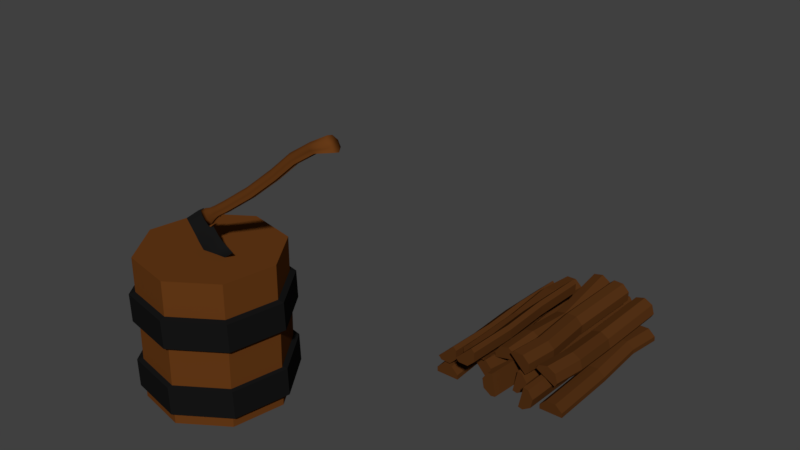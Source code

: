 # Source: ChoppingStumpAndLogs.blend  (saved by Blender 2.78.0; exported with 4.5.12 LTS)
import bpy
from mathutils import Matrix  # noqa: F401  (used for matrix-valued properties, if any)

bpy.ops.wm.read_factory_settings(use_empty=True)
scene = bpy.context.scene
scene.name = 'Scene'

# ---- collections
col_collection_1 = bpy.data.collections.new('Collection 1'); scene.collection.children.link(col_collection_1)

# ---- materials (node trees are filled in below, after node groups)
mat_stump_wood = bpy.data.materials.new('Stump_Wood')
mat_stump_wood.alpha_threshold = 0.0
mat_stump_wood.roughness = 0.5
mat_stump_metal = bpy.data.materials.new('Stump_Metal')
mat_stump_metal.alpha_threshold = 0.0
mat_stump_metal.roughness = 0.5
mat_logs_wood = bpy.data.materials.new('Logs_Wood')
mat_logs_wood.alpha_threshold = 0.0
mat_logs_wood.roughness = 0.5

# ---- material node trees
mat_stump_wood.use_nodes = True; mat_stump_wood.node_tree.nodes.clear()
_N = mat_stump_wood.node_tree.nodes; _L = mat_stump_wood.node_tree.links
n0 = _N.new('ShaderNodeOutputMaterial'); n0.name = 'Material Output'; n0.location = (300, 300)
n1 = _N.new('ShaderNodeBsdfDiffuse'); n1.name = 'Diffuse BSDF'; n1.location = (10, 300)
n1.inputs[0].default_value = (0.1329, 0.04223, 0.008531, 1.0)
_L.new(n1.outputs[0], n0.inputs[0])
n0.is_active_output = True
mat_stump_metal.use_nodes = True; mat_stump_metal.node_tree.nodes.clear()
_N = mat_stump_metal.node_tree.nodes; _L = mat_stump_metal.node_tree.links
n0 = _N.new('ShaderNodeOutputMaterial'); n0.name = 'Material Output'; n0.location = (300, 300)
n1 = _N.new('ShaderNodeBsdfDiffuse'); n1.name = 'Diffuse BSDF'; n1.location = (10, 300)
n1.inputs[0].default_value = (0.008076, 0.008076, 0.008076, 1.0)
_L.new(n1.outputs[0], n0.inputs[0])
n0.is_active_output = True
mat_logs_wood.use_nodes = True; mat_logs_wood.node_tree.nodes.clear()
_N = mat_logs_wood.node_tree.nodes; _L = mat_logs_wood.node_tree.links
n0 = _N.new('ShaderNodeOutputMaterial'); n0.name = 'Material Output'; n0.location = (300, 300)
n1 = _N.new('ShaderNodeBsdfDiffuse'); n1.name = 'Diffuse BSDF'; n1.location = (10, 300)
n1.inputs[0].default_value = (0.08714, 0.03036, 0.007608, 1.0)
_L.new(n1.outputs[0], n0.inputs[0])
n0.is_active_output = True

# ---- world
world_world = bpy.data.worlds.new('World'); scene.world = world_world
world_world.use_nodes = True; world_world.node_tree.nodes.clear()
_N = world_world.node_tree.nodes; _L = world_world.node_tree.links
n0 = _N.new('ShaderNodeOutputWorld'); n0.name = 'World Output'; n0.location = (300, 300)
n1 = _N.new('ShaderNodeBackground'); n1.name = 'Background'; n1.location = (10, 300)
n1.inputs[0].default_value = (0.05088, 0.05088, 0.05088, 1.0)
_L.new(n1.outputs[0], n0.inputs[0])
n0.is_active_output = True
world_world.color = (0.05088, 0.05088, 0.05088)
world_world.use_sun_shadow = False
world_world.sun_shadow_jitter_overblur = 0.0
world_world.cycles.sampling_method = 'MANUAL'

# ---- meshes
me_cylinder_001 = bpy.data.meshes.new('Cylinder.001')
me_cylinder_001.from_pydata([(0.06776, -1.219, -0.01625), (1.17, -2.023, 0.01312), (0.07807, -1.206, -0.02997), (1.158, -2.038, -0.06883), (0.02621, -1.273, -0.0327), (1.132, -2.071, -0.06208), (0.01031, -1.294, -0.02641), (0.1894, -1.33, 0.006337), (0.199, -1.317, -0.01725), (0.1812, -1.341, -0.06083), (0.1642, -1.363, -0.05529), (0.2755, -1.388, 0.006337), (0.2851, -1.375, -0.01725), (0.2817, -1.38, -0.04507), (0.2407, -1.433, -0.03171), (0.6779, -1.763, -0.003888), (0.6923, -1.745, 0.01187), (0.7155, -1.714, -0.04507), (0.7011, -1.733, -0.06083), (0.6842, -1.755, -0.05529), (0.6745, -1.768, -0.03171), (0.8338, -1.905, -0.003888), (0.8651, -1.865, 0.006337), (0.8748, -1.852, -0.01725), (1.004, -1.992, 0.01187), (1.03, -1.958, -0.01725), (1.013, -1.981, -0.06083), (0.07014, -1.323, -0.008655), (0.09185, -1.295, 0.003456), (0.1175, -1.261, -0.000797), (0.1269, -1.249, -0.0403), (0.1052, -1.277, -0.05241), (0.07955, -1.311, -0.04816), (0.06504, -1.33, -0.03003), (0.1163, -1.344, -0.007976), (0.1326, -1.323, 0.004655), (0.1519, -1.298, 0.0002195), (0.159, -1.288, -0.04098), (0.1427, -1.31, -0.05361), (0.1234, -1.335, -0.04918), (0.1124, -1.349, -0.03027), (0.4664, -1.589, -0.003888), (0.4808, -1.57, 0.01187), (0.4978, -1.548, 0.006337), (0.504, -1.54, -0.04507), (0.4896, -1.559, -0.06083), (0.4631, -1.593, -0.03171), (0.04308, -0.9081, -0.01581), (-0.1044, -1.213, -0.04572), (0.2728, -1.085, -0.01515), (0.01632, -1.305, -0.003074), (0.08927, -1.211, -0.04572), (0.02956, -0.9867, -0.01137), (0.02956, -0.9867, -0.02626), (0.2003, -1.118, -0.01137), (0.1677, -1.137, -0.03374), (0.01914, -1.023, -0.03374), (0.1677, -1.137, -0.009474), (0.1138, -1.185, -0.004103), (-0.01292, -1.087, -0.004103), (0.1138, -1.185, -0.04469), (0.01589, -1.287, -0.01898), (0.03969, -1.256, -0.01478), (1.145, -2.055, 0.01988), (1.123, -2.083, 0.0006469), (0.08366, -1.199, -0.02255), (1.184, -2.004, -0.01566), (0.132, -1.243, -0.01892), (1.179, -2.011, -0.0496), (0.05428, -1.237, -0.03418), (1.118, -2.09, -0.0333), (0.2441, -1.429, -0.003888), (0.158, -1.371, -0.003888), (0.2585, -1.41, 0.01187), (0.1724, -1.352, 0.01187), (0.1956, -1.322, -0.04507), (0.2673, -1.398, -0.06083), (0.2504, -1.42, -0.05529), (0.1546, -1.375, -0.03171), (0.5074, -1.536, -0.01725), (0.4727, -1.581, -0.05529), (0.8482, -1.887, 0.01187), (0.7093, -1.723, 0.006337), (0.7189, -1.71, -0.01725), (0.8714, -1.856, -0.04507), (0.857, -1.875, -0.06083), (0.84, -1.897, -0.05529), (0.8304, -1.91, -0.03171), (0.9894, -2.011, -0.003888), (1.021, -1.97, 0.006337), (1.027, -1.962, -0.04507), (0.9956, -2.003, -0.05529), (0.986, -2.015, -0.03171), (0.1629, -1.283, -0.01868), (0.04308, -0.9081, -0.01515), (-0.03141, -1.118, -0.04572), (-0.1044, -1.213, -0.003074), (0.01632, -1.305, -0.04572), (0.08927, -1.211, -0.003074), (0.2003, -1.118, -0.02626), (0.2728, -1.085, -0.01581), (-0.03141, -1.118, -0.003074), (-0.01292, -1.087, -0.04469), (0.005577, -1.057, -0.006993), (0.01914, -1.023, -0.009474), (0.1383, -1.159, -0.0418), (0.005577, -1.057, -0.0418), (0.1383, -1.159, -0.006993)], [], [(27, 28, 62, 61), (28, 29, 0, 62), (29, 67, 65, 0), (67, 65, 2, 30), (30, 31, 69, 2), (31, 32, 4, 69), (32, 33, 6, 4), (64, 70, 5, 3, 68, 66, 1, 63), (61, 62, 0, 65, 2, 69, 4, 6), (92, 70, 64, 88), (40, 78, 72, 34), (77, 14, 78, 10), (76, 77, 10, 9), (13, 76, 9, 75), (12, 8, 75, 13), (11, 12, 8, 7), (73, 11, 7, 74), (71, 73, 74, 72), (41, 42, 73, 71), (42, 43, 11, 73), (43, 79, 12, 11), (79, 12, 13, 44), (44, 45, 76, 13), (45, 80, 77, 76), (80, 46, 14, 77), (78, 14, 71, 72), (86, 87, 20, 19), (85, 86, 19, 18), (84, 85, 18, 17), (23, 83, 17, 84), (22, 23, 83, 82), (81, 22, 82, 16), (21, 81, 16, 15), (46, 20, 15, 41), (88, 24, 81, 21), (24, 89, 22, 81), (89, 25, 23, 22), (25, 23, 84, 90), (90, 26, 85, 84), (26, 91, 86, 85), (91, 92, 87, 86), (20, 87, 21, 15), (5, 70, 92, 91), (3, 5, 91, 26), (68, 3, 26, 90), (66, 25, 90, 68), (1, 66, 25, 89), (63, 1, 89, 24), (64, 63, 24, 88), (87, 92, 88, 21), (6, 33, 27, 61), (39, 40, 33, 32), (38, 39, 32, 31), (37, 38, 31, 30), (93, 67, 30, 37), (36, 93, 67, 29), (35, 36, 29, 28), (34, 35, 28, 27), (72, 74, 35, 34), (74, 7, 36, 35), (7, 8, 93, 36), (8, 93, 37, 75), (75, 9, 38, 37), (9, 10, 39, 38), (10, 78, 40, 39), (33, 40, 34, 27), (14, 46, 41, 71), (19, 20, 46, 80), (18, 19, 80, 45), (17, 18, 45, 44), (83, 79, 44, 17), (82, 83, 79, 43), (16, 82, 43, 42), (15, 16, 42, 41), (101, 96, 48, 95), (96, 48, 97, 50), (54, 99, 100, 49), (49, 100, 47, 94), (52, 94, 49, 54), (99, 53, 47, 100), (97, 48, 95, 51), (96, 101, 98, 50), (50, 97, 51, 98), (59, 101, 95, 102), (94, 52, 53, 47), (104, 103, 106, 56), (60, 102, 106, 105), (55, 56, 53, 99), (59, 103, 107, 58), (104, 52, 54, 57), (58, 60, 105, 107), (57, 55, 99, 54), (107, 105, 55, 57), (103, 104, 57, 107), (105, 106, 56, 55), (52, 104, 56, 53), (98, 51, 60, 58), (101, 59, 58, 98), (51, 95, 102, 60), (103, 59, 102, 106)])
me_cylinder_001.polygons.foreach_set('use_smooth', [True] * 100)
me_cylinder_001.polygons.foreach_set('material_index', [0, 0, 0, 0, 0, 0, 0, 0, 0, 0, 0, 0, 0, 0, 0, 0, 0, 0, 0, 0, 0, 0, 0, 0, 0, 0, 0, 0, 0, 0, 0, 0, 0, 0, 0, 0, 0, 0, 0, 0, 0, 0, 0, 0, 0, 0, 0, 0, 0, 0, 0, 0, 0, 0, 0, 0, 0, 0, 0, 0, 0, 0, 0, 0, 0, 0, 0, 0, 0, 0, 0, 0, 0, 0, 1, 1, 1, 0, 1, 1, 1, 1, 1, 1, 1, 1, 1, 1, 1, 1, 1, 1, 1, 1, 1, 1, 1, 1, 1, 1])
_uv = me_cylinder_001.uv_layers.new(name='UVMap')
_uv.uv.foreach_set('vector', [0.9121, 0.7393, 0.9232, 0.7392, 0.9233, 0.7603, 0.911, 0.7604, 0.9232, 0.7392, 0.9366, 0.7391, 0.9379, 0.7602, 0.9233, 0.7603, 0.9366, 0.7391, 0.9445, 0.7391, 0.9463, 0.7602, 0.9379, 0.7602, 0.4639, 0.8589, 0.4662, 0.8799, 0.4698, 0.8794, 0.4689, 0.8587, 0.9768, 0.3398, 0.9649, 0.3397, 0.9676, 0.3194, 0.9797, 0.3193, 0.9649, 0.3397, 0.9529, 0.3402, 0.9542, 0.3199, 0.9676, 0.3194, 0.9693, 0.2753, 0.9788, 0.2749, 0.9806, 0.2904, 0.973, 0.293, 0.5471, 0.8768, 0.5471, 0.8879, 0.5403, 0.8962, 0.5307, 0.8969, 0.524, 0.8895, 0.524, 0.8783, 0.5307, 0.87, 0.5403, 0.8694, 0.4653, 0.9115, 0.4639, 0.901, 0.4639, 0.8879, 0.4653, 0.8799, 0.4671, 0.8817, 0.4685, 0.8922, 0.4685, 0.9053, 0.4671, 0.9133, 0.9805, 0.7061, 0.9797, 0.667, 0.9904, 0.6649, 0.9893, 0.7047, 0.9822, 0.9576, 0.9816, 0.9452, 0.9904, 0.9438, 0.9892, 0.956, 0.9645, 0.2279, 0.9732, 0.2296, 0.9744, 0.2535, 0.9657, 0.2518, 0.9636, 0.4043, 0.956, 0.4047, 0.9546, 0.3715, 0.9622, 0.3711, 0.9724, 0.4047, 0.9636, 0.4043, 0.9622, 0.3711, 0.971, 0.3715, 0.9905, 0.3617, 0.9905, 0.3327, 0.9817, 0.3318, 0.9816, 0.3608, 0.9998, 0.6939, 0.9924, 0.6968, 0.9926, 0.6678, 1.0, 0.6649, 0.926, 0.6738, 0.935, 0.6737, 0.933, 0.7072, 0.9241, 0.7072, 0.9188, 0.6739, 0.926, 0.6738, 0.9241, 0.7072, 0.9169, 0.7073, 0.921, 0.5853, 0.9283, 0.5852, 0.926, 0.6738, 0.9188, 0.6739, 0.9283, 0.5852, 0.9372, 0.5851, 0.935, 0.6737, 0.926, 0.6738, 0.9993, 0.769, 0.9919, 0.7719, 0.9924, 0.6968, 0.9998, 0.6939, 0.9904, 0.4368, 0.9905, 0.3617, 0.9816, 0.3608, 0.9815, 0.4359, 0.9734, 0.4926, 0.9646, 0.4922, 0.9636, 0.4043, 0.9724, 0.4047, 0.9646, 0.4922, 0.957, 0.4926, 0.956, 0.4047, 0.9636, 0.4043, 0.9636, 0.1634, 0.9722, 0.1651, 0.9732, 0.2296, 0.9645, 0.2279, 0.9816, 0.9452, 0.9815, 0.92, 0.9903, 0.9186, 0.9904, 0.9438, 0.9719, 0.04346, 0.9806, 0.04517, 0.9756, 0.09804, 0.9669, 0.09633, 0.9539, 0.6478, 0.9463, 0.6483, 0.9527, 0.5807, 0.9603, 0.5802, 0.9627, 0.6482, 0.9539, 0.6478, 0.9603, 0.5802, 0.9691, 0.5806, 0.9898, 0.5619, 0.9901, 0.5087, 0.9812, 0.5078, 0.9809, 0.561, 0.9981, 0.8941, 0.9907, 0.897, 0.9913, 0.8438, 0.9987, 0.8409, 0.9189, 0.4287, 0.9278, 0.4286, 0.9338, 0.4966, 0.9248, 0.4966, 0.9117, 0.4288, 0.9189, 0.4287, 0.9248, 0.4966, 0.9176, 0.4967, 0.9811, 0.8557, 0.9809, 0.7953, 0.9897, 0.7939, 0.9899, 0.8542, 0.9149, 0.3681, 0.9222, 0.368, 0.9189, 0.4287, 0.9117, 0.4288, 0.9222, 0.368, 0.9311, 0.3679, 0.9278, 0.4286, 0.9189, 0.4287, 0.9978, 0.9466, 0.9904, 0.9495, 0.9907, 0.897, 0.9981, 0.8941, 0.9897, 0.6144, 0.9898, 0.5619, 0.9809, 0.561, 0.9808, 0.6135, 0.965, 0.7084, 0.9562, 0.708, 0.9539, 0.6478, 0.9627, 0.6482, 0.9562, 0.708, 0.9486, 0.7084, 0.9463, 0.6483, 0.9539, 0.6478, 0.9699, 0.0, 0.9786, 0.001708, 0.9806, 0.04517, 0.9719, 0.04346, 0.9809, 0.7953, 0.9807, 0.7515, 0.9896, 0.75, 0.9897, 0.7939, 0.556, 0.9268, 0.5471, 0.921, 0.5487, 0.8819, 0.556, 0.8859, 0.9671, 0.7556, 0.9556, 0.7562, 0.9486, 0.7084, 0.9562, 0.708, 0.9797, 0.756, 0.9671, 0.7556, 0.9562, 0.708, 0.965, 0.7084, 0.9905, 0.6649, 0.9897, 0.6144, 0.9808, 0.6135, 0.9797, 0.6635, 1.0, 0.9957, 0.991, 1.0, 0.9904, 0.9495, 0.9978, 0.9466, 0.9331, 0.3193, 0.9463, 0.3193, 0.9311, 0.3679, 0.9222, 0.368, 0.9223, 0.3195, 0.9331, 0.3193, 0.9222, 0.368, 0.9149, 0.3681, 0.9807, 0.7515, 0.9805, 0.7061, 0.9893, 0.7047, 0.9896, 0.75, 0.9836, 0.9879, 0.9824, 0.9719, 0.9891, 0.9699, 0.9859, 0.9858, 0.9675, 0.2643, 0.9757, 0.2649, 0.9788, 0.2749, 0.9693, 0.2753, 0.9636, 0.3555, 0.9548, 0.3559, 0.9529, 0.3402, 0.9649, 0.3397, 0.973, 0.3557, 0.9636, 0.3555, 0.9649, 0.3397, 0.9768, 0.3398, 0.4653, 0.8424, 0.4639, 0.8589, 0.4689, 0.8587, 0.4698, 0.8423, 0.9341, 0.7232, 0.9401, 0.7232, 0.9445, 0.7391, 0.9366, 0.7391, 0.924, 0.7232, 0.9341, 0.7232, 0.9366, 0.7391, 0.9232, 0.7392, 0.9157, 0.7233, 0.924, 0.7232, 0.9232, 0.7392, 0.9121, 0.7393, 0.9169, 0.7073, 0.9241, 0.7072, 0.924, 0.7232, 0.9157, 0.7233, 0.9241, 0.7072, 0.933, 0.7072, 0.9341, 0.7232, 0.924, 0.7232, 0.933, 0.7072, 0.9384, 0.7072, 0.9401, 0.7232, 0.9341, 0.7232, 0.9905, 0.3327, 0.9902, 0.3203, 0.983, 0.3193, 0.9817, 0.3318, 0.971, 0.3715, 0.9622, 0.3711, 0.9636, 0.3555, 0.973, 0.3557, 0.9622, 0.3711, 0.9546, 0.3715, 0.9548, 0.3559, 0.9636, 0.3555, 0.9657, 0.2518, 0.9744, 0.2535, 0.9757, 0.2649, 0.9675, 0.2643, 0.9824, 0.9719, 0.9822, 0.9576, 0.9892, 0.956, 0.9891, 0.9699, 0.9815, 0.92, 0.9811, 0.8557, 0.9899, 0.8542, 0.9903, 0.9186, 0.9669, 0.09633, 0.9756, 0.09804, 0.9722, 0.1651, 0.9636, 0.1634, 0.9603, 0.5802, 0.9527, 0.5807, 0.957, 0.4926, 0.9646, 0.4922, 0.9691, 0.5806, 0.9603, 0.5802, 0.9646, 0.4922, 0.9734, 0.4926, 0.9901, 0.5087, 0.9904, 0.4368, 0.9815, 0.4359, 0.9812, 0.5078, 0.9987, 0.8409, 0.9913, 0.8438, 0.9919, 0.7719, 0.9993, 0.769, 0.9248, 0.4966, 0.9338, 0.4966, 0.9372, 0.5851, 0.9283, 0.5852, 0.9176, 0.4967, 0.9248, 0.4966, 0.9283, 0.5852, 0.921, 0.5853, 0.2624, 0.8596, 0.266, 0.8261, 0.2552, 0.8293, 0.2516, 0.8628, 0.6218, 0.9051, 0.6082, 0.9052, 0.6082, 0.8705, 0.6218, 0.8704, 0.2685, 0.8932, 0.2732, 0.8932, 0.2697, 0.9178, 0.2695, 0.9178, 0.622, 0.7166, 0.6218, 0.7166, 0.6218, 0.6387, 0.622, 0.6387, 0.5503, 0.6616, 0.5622, 0.6387, 0.47, 0.6387, 0.4818, 0.6616, 0.1711, 0.907, 0.2392, 0.907, 0.2515, 0.9294, 0.16, 0.9294, 0.1783, 0.8261, 0.2263, 0.8261, 0.228, 0.8622, 0.1799, 0.8622, 0.5403, 0.7459, 0.5403, 0.7073, 0.4919, 0.7073, 0.4919, 0.7459, 0.266, 0.8261, 0.2796, 0.8263, 0.2796, 0.8537, 0.266, 0.8536, 0.2618, 0.8701, 0.2624, 0.8596, 0.2516, 0.8628, 0.2515, 0.8731, 0.266, 0.9296, 0.2621, 0.9043, 0.2583, 0.9054, 0.2658, 0.9297, 0.261, 0.8922, 0.2608, 0.8807, 0.2519, 0.8833, 0.2548, 0.894, 0.1791, 0.8729, 0.2296, 0.8729, 0.2312, 0.8839, 0.1783, 0.8839, 0.1753, 0.8954, 0.2345, 0.8954, 0.2392, 0.907, 0.1711, 0.907, 0.5415, 0.6959, 0.5427, 0.6844, 0.4895, 0.6844, 0.4907, 0.6959, 0.5459, 0.673, 0.5503, 0.6616, 0.4818, 0.6616, 0.4863, 0.673, 0.2663, 0.8625, 0.2792, 0.8627, 0.2783, 0.8716, 0.2672, 0.8715, 0.268, 0.8819, 0.2757, 0.882, 0.2732, 0.8932, 0.2685, 0.8932, 0.2672, 0.8715, 0.2783, 0.8716, 0.2757, 0.882, 0.268, 0.8819, 0.5427, 0.6844, 0.5459, 0.673, 0.4863, 0.673, 0.4895, 0.6844, 0.1783, 0.8839, 0.2312, 0.8839, 0.2345, 0.8954, 0.1753, 0.8954, 0.2621, 0.9043, 0.261, 0.8922, 0.2548, 0.894, 0.2583, 0.9054, 0.266, 0.8536, 0.2796, 0.8537, 0.2792, 0.8627, 0.2663, 0.8625, 0.5403, 0.7073, 0.5415, 0.6959, 0.4907, 0.6959, 0.4919, 0.7073, 0.1799, 0.8622, 0.228, 0.8622, 0.2296, 0.8729, 0.1791, 0.8729, 0.2608, 0.8807, 0.2618, 0.8701, 0.2515, 0.8731, 0.2519, 0.8833])
me_cylinder_001.materials.append(mat_stump_wood)
me_cylinder_001.materials.append(mat_stump_metal)
me_cylinder_001.use_remesh_preserve_volume = False
me_cylinder_001.use_remesh_preserve_attributes = False
me_cylinder_001.use_mirror_vertex_groups = False
me_cylinder_001.update()
me_cylinder_011 = bpy.data.meshes.new('Cylinder.011')
me_cylinder_011.from_pydata([(1.22, -0.2103, 2.23), (1.221, -0.1401, 2.23), (1.171, -0.09041, 2.23), (1.101, -0.09029, 2.23), (1.201, -0.2232, 1.047), (1.201, -0.153, 1.047), (1.152, -0.1033, 1.047), (1.081, -0.1032, 1.047), (1.196, -0.2351, 2.23), (1.176, -0.248, 1.047), (1.076, -0.1151, 2.23), (1.057, -0.1279, 1.047), (1.21, -0.2175, 1.816), (1.21, -0.1473, 1.816), (1.16, -0.09755, 1.816), (1.09, -0.09743, 1.816), (1.185, -0.2423, 1.816), (1.065, -0.1222, 1.816), (1.215, -0.2142, 1.433), (1.165, -0.09425, 1.433), (1.19, -0.239, 1.433), (1.07, -0.1189, 1.433), (1.215, -0.144, 1.433), (1.095, -0.09413, 1.433), (1.822, -0.2849, 2.335), (1.889, -0.3048, 2.335), (1.951, -0.2712, 2.335), (1.971, -0.2038, 2.335), (1.736, -0.2551, 1.219), (1.804, -0.2749, 1.219), (1.865, -0.2413, 1.219), (1.885, -0.174, 1.219), (1.805, -0.2541, 2.335), (1.72, -0.2242, 1.219), (1.954, -0.173, 2.335), (1.868, -0.1432, 1.219), (1.762, -0.2193, 1.846), (1.829, -0.2391, 1.846), (1.891, -0.2056, 1.846), (1.911, -0.1382, 1.846), (1.745, -0.1885, 1.846), (1.894, -0.1074, 1.846), (1.773, -0.2536, 1.464), (1.902, -0.2398, 1.464), (1.756, -0.2227, 1.464), (1.905, -0.1417, 1.464), (1.84, -0.2734, 1.464), (1.922, -0.1725, 1.464), (1.043, -0.05471, 2.23), (1.092, -0.1053, 2.23), (1.162, -0.1065, 2.23), (1.213, -0.0578, 2.23), (1.048, -0.03201, 1.047), (1.097, -0.08254, 1.047), (1.167, -0.08382, 1.047), (1.218, -0.0351, 1.047), (1.044, -0.01962, 2.23), (1.049, 0.003089, 1.047), (1.214, -0.02271, 2.23), (1.219, -1.639e-07, 1.047), (1.046, -0.04212, 1.816), (1.095, -0.09266, 1.816), (1.165, -0.09394, 1.816), (1.216, -0.04521, 1.816), (1.047, -0.007025, 1.816), (1.216, -0.01011, 1.816), (1.045, -0.04794, 1.433), (1.164, -0.09976, 1.433), (1.046, -0.01285, 1.433), (1.215, -0.01594, 1.433), (1.094, -0.09848, 1.433), (1.214, -0.05103, 1.433), (1.438, -0.2897, 2.335), (1.475, -0.3493, 2.335), (1.544, -0.3654, 2.335), (1.603, -0.3284, 2.335), (1.395, -0.2105, 1.219), (1.432, -0.2701, 1.219), (1.5, -0.2862, 1.219), (1.56, -0.2492, 1.219), (1.446, -0.2555, 2.335), (1.403, -0.1763, 1.219), (1.611, -0.2942, 2.335), (1.568, -0.215, 1.219), (1.437, -0.2008, 1.846), (1.474, -0.2604, 1.846), (1.543, -0.2765, 1.846), (1.602, -0.2395, 1.846), (1.445, -0.1666, 1.846), (1.61, -0.2053, 1.846), (1.423, -0.2336, 1.464), (1.528, -0.3093, 1.464), (1.431, -0.1994, 1.464), (1.596, -0.2381, 1.464), (1.46, -0.2933, 1.464), (1.588, -0.2723, 1.464), (2.002, -0.05918, 1.105), (1.951, -0.1075, 1.102), (1.881, -0.1057, 1.102), (1.833, -0.05492, 1.105), (2.028, -0.07015, 2.272), (1.977, -0.1184, 2.27), (1.907, -0.1167, 2.27), (1.859, -0.06589, 2.273), (2.003, -0.02415, 1.107), (2.029, -0.03512, 2.274), (1.834, -0.01989, 1.107), (1.86, -0.03086, 2.275), (1.994, -0.04345, 1.646), (1.943, -0.09174, 1.643), (1.873, -0.08998, 1.643), (1.825, -0.03919, 1.646), (1.995, -0.008419, 1.648), (1.826, -0.004155, 1.648), (1.995, -0.07139, 2.027), (1.874, -0.1179, 2.025), (1.996, -0.03636, 2.029), (1.827, -0.03209, 2.03), (1.944, -0.1197, 2.024), (1.826, -0.06713, 2.027), (1.488, -0.1961, 1.006), (1.449, -0.1377, 1.006), (1.462, -0.06883, 1.006), (1.521, -0.02983, 1.006), (1.539, -0.2314, 2.173), (1.5, -0.173, 2.173), (1.514, -0.1041, 2.173), (1.572, -0.06514, 2.173), (1.522, -0.2029, 1.006), (1.573, -0.2382, 2.173), (1.555, -0.03668, 1.006), (1.606, -0.07199, 2.173), (1.535, -0.1961, 1.546), (1.496, -0.1377, 1.546), (1.51, -0.06883, 1.546), (1.568, -0.02983, 1.546), (1.57, -0.2029, 1.546), (1.603, -0.03668, 1.546), (1.529, -0.1961, 1.928), (1.504, -0.06883, 1.928), (1.564, -0.2029, 1.928), (1.597, -0.03668, 1.928), (1.49, -0.1377, 1.928), (1.562, -0.02983, 1.928), (1.401, -0.1915, 2.246), (1.471, -0.1893, 2.246), (1.519, -0.1382, 2.246), (1.517, -0.068, 2.246), (1.311, -0.1898, 1.13), (1.381, -0.1876, 1.13), (1.429, -0.1365, 1.13), (1.427, -0.06632, 1.13), (1.376, -0.1675, 2.246), (1.285, -0.1658, 1.13), (1.492, -0.04396, 2.246), (1.401, -0.04228, 1.13), (1.324, -0.1479, 1.756), (1.394, -0.1457, 1.757), (1.442, -0.09457, 1.757), (1.44, -0.0244, 1.757), (1.298, -0.1239, 1.756), (1.414, -0.00036, 1.757), (1.345, -0.177, 1.374), (1.463, -0.1237, 1.374), (1.319, -0.153, 1.374), (1.435, -0.02951, 1.374), (1.415, -0.1749, 1.374), (1.461, -0.05355, 1.374), (1.702, -0.1737, 2.484), (1.741, -0.1154, 2.484), (1.727, -0.0465, 2.484), (1.669, -0.007499, 2.484), (1.644, -0.1648, 1.177), (1.683, -0.1064, 1.177), (1.669, -0.03758, 1.177), (1.611, 0.001427, 1.177), (1.667, -0.1806, 2.484), (1.609, -0.1716, 1.177), (1.634, -0.01435, 2.484), (1.576, -0.005421, 1.177), (1.654, -0.1737, 1.945), (1.693, -0.1154, 1.945), (1.68, -0.0465, 1.945), (1.621, -0.007499, 1.945), (1.62, -0.1806, 1.945), (1.587, -0.01435, 1.945), (1.66, -0.1737, 1.563), (1.685, -0.0465, 1.563), (1.626, -0.1806, 1.563), (1.593, -0.01435, 1.563), (1.699, -0.1154, 1.563), (1.627, -0.007499, 1.563), (1.8, -0.1687, 2.23), (1.839, -0.1104, 2.23), (1.825, -0.0415, 2.23), (1.767, -0.002501, 2.23), (1.777, -0.1687, 1.047), (1.816, -0.1104, 1.047), (1.802, -0.0415, 1.047), (1.743, -0.0025, 1.047), (1.765, -0.1756, 2.23), (1.742, -0.1756, 1.047), (1.732, -0.009348, 2.23), (1.709, -0.009348, 1.047), (1.787, -0.1687, 1.816), (1.826, -0.1104, 1.816), (1.812, -0.0415, 1.816), (1.754, -0.0025, 1.816), (1.752, -0.1756, 1.816), (1.719, -0.009348, 1.816), (1.793, -0.1687, 1.433), (1.818, -0.0415, 1.433), (1.758, -0.1756, 1.433), (1.725, -0.009348, 1.433), (1.832, -0.1104, 1.433), (1.76, -0.0025, 1.433), (1.3, -0.1367, 1.353), (1.242, -0.1757, 1.353), (1.275, -0.00951, 1.353), (1.314, -0.06788, 1.353), (1.3, -0.1367, 2.436), (1.242, -0.1757, 2.436), (1.275, -0.009509, 2.436), (1.314, -0.06788, 2.436), (1.241, -0.002662, 1.353), (1.241, -0.002662, 2.436), (1.208, -0.1689, 1.353), (1.208, -0.1689, 2.436), (1.267, -0.1757, 2.206), (1.3, -0.00951, 2.206), (1.326, -0.1367, 2.206), (1.339, -0.06788, 2.206), (1.266, -0.002662, 2.206), (1.233, -0.1689, 2.206), (1.249, -0.1757, 1.968), (1.307, -0.1367, 1.968), (1.282, -0.00951, 1.968), (1.321, -0.06788, 1.968), (1.247, -0.002662, 1.968), (1.214, -0.1689, 1.968), (1.266, -0.1757, 1.582), (1.324, -0.1367, 1.582), (1.299, -0.00951, 1.582), (1.338, -0.06788, 1.582), (1.264, -0.002662, 1.582), (1.231, -0.1689, 1.582), (1.391, -0.237, 1.1), (1.34, -0.2853, 1.098), (1.269, -0.2835, 1.098), (1.221, -0.2327, 1.101), (1.417, -0.248, 2.268), (1.366, -0.2962, 2.265), (1.296, -0.2945, 2.265), (1.247, -0.2437, 2.268), (1.391, -0.202, 1.102), (1.417, -0.2129, 2.27), (1.222, -0.1977, 1.103), (1.248, -0.2087, 2.27), (1.382, -0.2213, 1.642), (1.332, -0.2695, 1.639), (1.261, -0.2678, 1.639), (1.213, -0.217, 1.642), (1.383, -0.1862, 1.644), (1.214, -0.182, 1.644), (1.383, -0.2492, 2.023), (1.262, -0.2957, 2.02), (1.384, -0.2142, 2.025), (1.215, -0.2099, 2.025), (1.333, -0.2975, 2.02), (1.214, -0.2449, 2.023), (1.672, -0.3957, 2.272), (1.743, -0.3936, 2.272), (1.791, -0.3425, 2.275), (1.789, -0.2725, 2.279), (1.582, -0.3281, 1.158), (1.652, -0.3259, 1.158), (1.7, -0.2749, 1.161), (1.698, -0.2048, 1.165), (1.647, -0.3717, 2.273), (1.556, -0.3041, 1.159), (1.763, -0.2485, 2.28), (1.672, -0.1808, 1.166), (1.595, -0.3233, 1.786), (1.665, -0.3211, 1.786), (1.713, -0.2701, 1.789), (1.711, -0.2, 1.793), (1.569, -0.2993, 1.787), (1.685, -0.176, 1.795), (1.616, -0.3298, 1.403), (1.734, -0.2766, 1.406), (1.59, -0.3058, 1.404), (1.707, -0.1825, 1.411), (1.686, -0.3276, 1.403), (1.732, -0.2065, 1.41), (1.476, -0.3805, 2.078), (1.476, -0.3103, 2.078), (1.426, -0.2606, 2.078), (1.356, -0.2605, 2.078), (1.456, -0.3934, 0.8947), (1.457, -0.3232, 0.8947), (1.407, -0.2735, 0.8947), (1.337, -0.2733, 0.8947), (1.451, -0.4053, 2.078), (1.432, -0.4182, 0.8947), (1.331, -0.2852, 2.078), (1.312, -0.2981, 0.8947), (1.465, -0.3876, 1.663), (1.465, -0.3174, 1.663), (1.416, -0.2677, 1.663), (1.345, -0.2676, 1.663), (1.44, -0.4124, 1.663), (1.321, -0.2924, 1.663), (1.47, -0.3843, 1.281), (1.421, -0.2644, 1.281), (1.445, -0.4091, 1.281), (1.325, -0.2891, 1.281), (1.47, -0.3141, 1.281), (1.35, -0.2643, 1.281)], [], [(20, 9, 4, 18), (22, 5, 6, 19), (18, 4, 5, 22), (19, 6, 7, 23), (23, 7, 11, 21), (10, 8, 0, 1, 2, 3), (11, 7, 6, 5, 4, 9), (3, 15, 17, 10), (2, 14, 15, 3), (0, 12, 13, 1), (1, 13, 14, 2), (8, 16, 12, 0), (15, 23, 21, 17), (14, 19, 23, 15), (12, 18, 22, 13), (13, 22, 19, 14), (16, 20, 18, 12), (9, 20, 21, 11), (20, 16, 17, 21), (10, 17, 16, 8), (44, 33, 28, 42), (46, 29, 30, 43), (42, 28, 29, 46), (43, 30, 31, 47), (47, 31, 35, 45), (34, 32, 24, 25, 26, 27), (35, 31, 30, 29, 28, 33), (27, 39, 41, 34), (26, 38, 39, 27), (24, 36, 37, 25), (25, 37, 38, 26), (32, 40, 36, 24), (39, 47, 45, 41), (38, 43, 47, 39), (36, 42, 46, 37), (37, 46, 43, 38), (40, 44, 42, 36), (33, 44, 45, 35), (44, 40, 41, 45), (34, 41, 40, 32), (68, 57, 52, 66), (70, 53, 54, 67), (66, 52, 53, 70), (67, 54, 55, 71), (71, 55, 59, 69), (58, 56, 48, 49, 50, 51), (59, 55, 54, 53, 52, 57), (51, 63, 65, 58), (50, 62, 63, 51), (48, 60, 61, 49), (49, 61, 62, 50), (56, 64, 60, 48), (63, 71, 69, 65), (62, 67, 71, 63), (60, 66, 70, 61), (61, 70, 67, 62), (64, 68, 66, 60), (57, 68, 69, 59), (68, 64, 65, 69), (58, 65, 64, 56), (92, 81, 76, 90), (94, 77, 78, 91), (90, 76, 77, 94), (91, 78, 79, 95), (95, 79, 83, 93), (82, 80, 72, 73, 74, 75), (83, 79, 78, 77, 76, 81), (75, 87, 89, 82), (74, 86, 87, 75), (72, 84, 85, 73), (73, 85, 86, 74), (80, 88, 84, 72), (87, 95, 93, 89), (86, 91, 95, 87), (84, 90, 94, 85), (85, 94, 91, 86), (88, 92, 90, 84), (81, 92, 93, 83), (92, 88, 89, 93), (82, 89, 88, 80), (116, 105, 100, 114), (118, 101, 102, 115), (114, 100, 101, 118), (115, 102, 103, 119), (119, 103, 107, 117), (106, 104, 96, 97, 98, 99), (107, 103, 102, 101, 100, 105), (99, 111, 113, 106), (98, 110, 111, 99), (96, 108, 109, 97), (97, 109, 110, 98), (104, 112, 108, 96), (111, 119, 117, 113), (110, 115, 119, 111), (108, 114, 118, 109), (109, 118, 115, 110), (112, 116, 114, 108), (105, 116, 117, 107), (116, 112, 113, 117), (106, 113, 112, 104), (140, 129, 124, 138), (142, 125, 126, 139), (138, 124, 125, 142), (139, 126, 127, 143), (143, 127, 131, 141), (130, 128, 120, 121, 122, 123), (131, 127, 126, 125, 124, 129), (123, 135, 137, 130), (122, 134, 135, 123), (120, 132, 133, 121), (121, 133, 134, 122), (128, 136, 132, 120), (135, 143, 141, 137), (134, 139, 143, 135), (132, 138, 142, 133), (133, 142, 139, 134), (136, 140, 138, 132), (129, 140, 141, 131), (140, 136, 137, 141), (130, 137, 136, 128), (164, 153, 148, 162), (166, 149, 150, 163), (162, 148, 149, 166), (163, 150, 151, 167), (167, 151, 155, 165), (154, 152, 144, 145, 146, 147), (155, 151, 150, 149, 148, 153), (147, 159, 161, 154), (146, 158, 159, 147), (144, 156, 157, 145), (145, 157, 158, 146), (152, 160, 156, 144), (159, 167, 165, 161), (158, 163, 167, 159), (156, 162, 166, 157), (157, 166, 163, 158), (160, 164, 162, 156), (153, 164, 165, 155), (164, 160, 161, 165), (154, 161, 160, 152), (188, 177, 172, 186), (190, 173, 174, 187), (186, 172, 173, 190), (187, 174, 175, 191), (191, 175, 179, 189), (178, 176, 168, 169, 170, 171), (179, 175, 174, 173, 172, 177), (171, 183, 185, 178), (170, 182, 183, 171), (168, 180, 181, 169), (169, 181, 182, 170), (176, 184, 180, 168), (183, 191, 189, 185), (182, 187, 191, 183), (180, 186, 190, 181), (181, 190, 187, 182), (184, 188, 186, 180), (177, 188, 189, 179), (188, 184, 185, 189), (178, 185, 184, 176), (212, 201, 196, 210), (214, 197, 198, 211), (210, 196, 197, 214), (211, 198, 199, 215), (215, 199, 203, 213), (202, 200, 192, 193, 194, 195), (203, 199, 198, 197, 196, 201), (195, 207, 209, 202), (194, 206, 207, 195), (192, 204, 205, 193), (193, 205, 206, 194), (200, 208, 204, 192), (207, 215, 213, 209), (206, 211, 215, 207), (204, 210, 214, 205), (205, 214, 211, 206), (208, 212, 210, 204), (201, 212, 213, 203), (212, 208, 209, 213), (202, 209, 208, 200), (232, 225, 222, 229), (230, 231, 223, 220), (230, 220, 221, 228), (229, 222, 223, 231), (228, 221, 227, 233), (216, 217, 226, 224, 218, 219), (244, 224, 226, 245), (220, 223, 222, 225, 227, 221), (225, 232, 233, 227), (234, 228, 233, 239), (236, 229, 231, 237), (235, 230, 228, 234), (235, 237, 231, 230), (238, 232, 229, 236), (244, 238, 236, 242), (241, 243, 237, 235), (241, 235, 234, 240), (242, 236, 237, 243), (240, 234, 239, 245), (232, 238, 239, 233), (217, 240, 245, 226), (218, 242, 243, 219), (216, 241, 240, 217), (216, 219, 243, 241), (224, 244, 242, 218), (238, 244, 245, 239), (266, 255, 250, 264), (268, 251, 252, 265), (264, 250, 251, 268), (265, 252, 253, 269), (269, 253, 257, 267), (256, 254, 246, 247, 248, 249), (257, 253, 252, 251, 250, 255), (249, 261, 263, 256), (248, 260, 261, 249), (246, 258, 259, 247), (247, 259, 260, 248), (254, 262, 258, 246), (261, 269, 267, 263), (260, 265, 269, 261), (258, 264, 268, 259), (259, 268, 265, 260), (262, 266, 264, 258), (255, 266, 267, 257), (266, 262, 263, 267), (256, 263, 262, 254), (290, 279, 274, 288), (292, 275, 276, 289), (288, 274, 275, 292), (289, 276, 277, 293), (293, 277, 281, 291), (280, 278, 270, 271, 272, 273), (281, 277, 276, 275, 274, 279), (273, 285, 287, 280), (272, 284, 285, 273), (270, 282, 283, 271), (271, 283, 284, 272), (278, 286, 282, 270), (285, 293, 291, 287), (284, 289, 293, 285), (282, 288, 292, 283), (283, 292, 289, 284), (286, 290, 288, 282), (279, 290, 291, 281), (290, 286, 287, 291), (280, 287, 286, 278), (314, 303, 298, 312), (316, 299, 300, 313), (312, 298, 299, 316), (313, 300, 301, 317), (317, 301, 305, 315), (304, 302, 294, 295, 296, 297), (305, 301, 300, 299, 298, 303), (297, 309, 311, 304), (296, 308, 309, 297), (294, 306, 307, 295), (295, 307, 308, 296), (302, 310, 306, 294), (309, 317, 315, 311), (308, 313, 317, 309), (306, 312, 316, 307), (307, 316, 313, 308), (310, 314, 312, 306), (303, 314, 315, 305), (314, 310, 311, 315), (304, 311, 310, 302)])
_uv = me_cylinder_011.uv_layers.new(name='UVMap')
_uv.uv.foreach_set('vector', [0.8331, 0.1175, 0.8352, 0.0, 0.8271, 0.0003736, 0.8251, 0.1179, 0.1196, 0.5982, 0.1223, 0.7156, 0.1385, 0.7159, 0.1359, 0.5986, 0.8251, 0.1179, 0.8271, 0.0003736, 0.8058, 0.0004883, 0.8038, 0.118, 0.1359, 0.5986, 0.1385, 0.7159, 0.1598, 0.7161, 0.1572, 0.5988, 0.2762, 0.5844, 0.2781, 0.7018, 0.2857, 0.7021, 0.2838, 0.5846, 0.4882, 0.722, 0.4882, 0.6704, 0.4775, 0.6704, 0.4624, 0.6855, 0.4624, 0.7069, 0.4775, 0.722, 0.5727, 0.6833, 0.562, 0.6833, 0.5469, 0.6984, 0.5469, 0.7197, 0.562, 0.7348, 0.5727, 0.7348, 0.2768, 0.3422, 0.2781, 0.4683, 0.2857, 0.4686, 0.2845, 0.3425, 0.1368, 0.3564, 0.1385, 0.4824, 0.1598, 0.4826, 0.1581, 0.3566, 0.8258, 0.3599, 0.8271, 0.2338, 0.8058, 0.2339, 0.8045, 0.36, 0.1206, 0.3561, 0.1223, 0.4821, 0.1385, 0.4824, 0.1368, 0.3564, 0.8338, 0.3595, 0.8352, 0.2334, 0.8271, 0.2338, 0.8258, 0.3599, 0.2781, 0.4683, 0.2762, 0.5844, 0.2838, 0.5846, 0.2857, 0.4686, 0.1385, 0.4824, 0.1359, 0.5986, 0.1572, 0.5988, 0.1598, 0.4826, 0.8271, 0.2338, 0.8251, 0.1179, 0.8038, 0.118, 0.8058, 0.2339, 0.1223, 0.4821, 0.1196, 0.5982, 0.1359, 0.5986, 0.1385, 0.4824, 0.8352, 0.2334, 0.8331, 0.1175, 0.8251, 0.1179, 0.8271, 0.2338, 0.6497, 0.3574, 0.6469, 0.4748, 0.6836, 0.4737, 0.6864, 0.3563, 0.6469, 0.4748, 0.6497, 0.5909, 0.6864, 0.5898, 0.6836, 0.4737, 0.6846, 0.7158, 0.6864, 0.5898, 0.6497, 0.5909, 0.6479, 0.7169, 0.9306, 0.6641, 0.9331, 0.7387, 0.9424, 0.7383, 0.9399, 0.6637, 0.6274, 0.607, 0.6205, 0.6819, 0.6392, 0.681, 0.646, 0.6061, 0.6069, 0.6083, 0.6, 0.6831, 0.6205, 0.6819, 0.6274, 0.607, 0.5385, 0.4165, 0.5413, 0.3417, 0.5204, 0.3415, 0.5176, 0.4162, 0.5176, 0.4162, 0.5204, 0.3415, 0.5114, 0.3411, 0.5086, 0.4158, 0.02579, 0.7492, 0.02579, 0.6977, 0.01511, 0.6977, 1.076e-08, 0.7128, 0.0, 0.7342, 0.01511, 0.7492, 0.2857, 0.7021, 0.275, 0.7021, 0.2599, 0.7172, 0.2599, 0.7386, 0.275, 0.7536, 0.2857, 0.7536, 0.5204, 0.6817, 0.5049, 0.5319, 0.4959, 0.5314, 0.5114, 0.6812, 0.5413, 0.6819, 0.5258, 0.5321, 0.5049, 0.5319, 0.5204, 0.6817, 0.6069, 0.3429, 0.5969, 0.4927, 0.6174, 0.4915, 0.6274, 0.3416, 0.6274, 0.3416, 0.6174, 0.4915, 0.6361, 0.4906, 0.646, 0.3407, 0.9331, 0.3987, 0.9172, 0.5484, 0.9265, 0.548, 0.9424, 0.3983, 0.5049, 0.5319, 0.5176, 0.4162, 0.5086, 0.4158, 0.4959, 0.5314, 0.5258, 0.5321, 0.5385, 0.4165, 0.5176, 0.4162, 0.5049, 0.5319, 0.5969, 0.4927, 0.6069, 0.6083, 0.6274, 0.607, 0.6174, 0.4915, 0.6174, 0.4915, 0.6274, 0.607, 0.646, 0.6061, 0.6361, 0.4906, 0.9172, 0.5484, 0.9306, 0.6641, 0.9399, 0.6637, 0.9265, 0.548, 0.3446, 0.0, 0.3512, 0.07487, 0.3944, 0.0771, 0.3878, 0.002235, 0.3512, 0.07487, 0.3403, 0.1904, 0.3835, 0.1927, 0.3944, 0.0771, 0.3944, 0.3425, 0.3835, 0.1927, 0.3403, 0.1904, 0.3512, 0.3403, 0.9139, 0.5157, 0.9172, 0.3983, 0.9065, 0.3984, 0.9032, 0.5158, 0.9229, 0.2422, 0.9236, 0.3596, 0.9449, 0.3597, 0.9442, 0.2422, 0.9032, 0.5158, 0.9065, 0.3984, 0.8913, 0.3991, 0.888, 0.5165, 0.8352, 0.2424, 0.8385, 0.3597, 0.8543, 0.3592, 0.851, 0.2419, 0.851, 0.2419, 0.8543, 0.3592, 0.865, 0.3594, 0.8617, 0.2421, 0.6227, 0.7862, 0.6227, 0.7347, 0.612, 0.7347, 0.5969, 0.7498, 0.5969, 0.7711, 0.612, 0.7862, 0.5727, 0.7348, 0.562, 0.7348, 0.5469, 0.7499, 0.5469, 0.7712, 0.562, 0.7863, 0.5727, 0.7863, 0.8521, 0.0, 0.8543, 0.1259, 0.865, 0.1261, 0.8628, 0.0001643, 0.8363, 0.0004168, 0.8385, 0.1263, 0.8543, 0.1259, 0.8521, 0.0, 0.9043, 0.7578, 0.9065, 0.6319, 0.8913, 0.6325, 0.8892, 0.7585, 0.9231, 0.0, 0.9236, 0.1261, 0.9449, 0.1261, 0.9445, 5.496e-05, 0.915, 0.7577, 0.9172, 0.6317, 0.9065, 0.6319, 0.9043, 0.7578, 0.8543, 0.1259, 0.851, 0.2419, 0.8617, 0.2421, 0.865, 0.1261, 0.8385, 0.1263, 0.8352, 0.2424, 0.851, 0.2419, 0.8543, 0.1259, 0.9065, 0.6319, 0.9032, 0.5158, 0.888, 0.5165, 0.8913, 0.6325, 0.9236, 0.1261, 0.9229, 0.2422, 0.9442, 0.2422, 0.9449, 0.1261, 0.9172, 0.6317, 0.9139, 0.5157, 0.9032, 0.5158, 0.9065, 0.6319, 0.2888, 0.0001306, 0.2883, 0.1176, 0.3398, 0.1174, 0.3403, 0.0, 0.2883, 0.1176, 0.2888, 0.2337, 0.3403, 0.2336, 0.3398, 0.1174, 0.34, 0.3596, 0.3403, 0.2336, 0.2888, 0.2337, 0.2885, 0.3598, 0.5643, 0.6084, 0.5622, 0.6833, 0.5726, 0.6827, 0.5748, 0.6078, 0.2705, 0.417, 0.2762, 0.3422, 0.2553, 0.3432, 0.2497, 0.4179, 0.5748, 0.6078, 0.5726, 0.6827, 0.5906, 0.6812, 0.5927, 0.6063, 0.2497, 0.4179, 0.2553, 0.3432, 0.2373, 0.3437, 0.2317, 0.4184, 0.9229, 0.07554, 0.9211, 0.0005912, 0.9106, 0.0, 0.9123, 0.07495, 0.5217, 0.7849, 0.5217, 0.7334, 0.511, 0.7334, 0.4959, 0.7485, 0.4959, 0.7699, 0.511, 0.7849, 0.4882, 0.722, 0.4775, 0.722, 0.4624, 0.737, 0.4624, 0.7584, 0.4775, 0.7735, 0.4882, 0.7735, 0.9229, 0.341, 0.9053, 0.1909, 0.8948, 0.1903, 0.9123, 0.3404, 0.2553, 0.6831, 0.2499, 0.534, 0.2319, 0.5345, 0.2373, 0.6836, 0.5748, 0.3423, 0.5573, 0.4924, 0.5752, 0.4909, 0.5927, 0.3408, 0.2762, 0.6821, 0.2708, 0.533, 0.2499, 0.534, 0.2553, 0.6831, 0.5643, 0.3429, 0.5469, 0.493, 0.5573, 0.4924, 0.5748, 0.3423, 0.9053, 0.1909, 0.9229, 0.07554, 0.9123, 0.07495, 0.8948, 0.1903, 0.2499, 0.534, 0.2497, 0.4179, 0.2317, 0.4184, 0.2319, 0.5345, 0.5573, 0.4924, 0.5748, 0.6078, 0.5927, 0.6063, 0.5752, 0.4909, 0.2708, 0.533, 0.2705, 0.417, 0.2497, 0.4179, 0.2499, 0.534, 0.5469, 0.493, 0.5643, 0.6084, 0.5748, 0.6078, 0.5573, 0.4924, 0.2883, 0.3422, 0.2826, 0.2675, 0.2317, 0.2651, 0.2374, 0.3398, 0.2826, 0.2675, 0.2841, 0.1514, 0.2332, 0.149, 0.2317, 0.2651, 0.2374, 0.0, 0.2332, 0.149, 0.2841, 0.1514, 0.2883, 0.002389, 0.1862, 0.6803, 0.1841, 0.7551, 0.1947, 0.7547, 0.1968, 0.6798, 0.8864, 0.0747, 0.8948, 0.0, 0.8734, 0.0004534, 0.865, 0.07515, 0.1968, 0.6798, 0.1947, 0.7547, 0.2105, 0.7534, 0.2125, 0.6785, 0.8038, 0.07548, 0.8023, 0.0006996, 0.787, 0.0004777, 0.7885, 0.07525, 0.7885, 0.07525, 0.787, 0.0004777, 0.7763, 0.0, 0.7778, 0.07478, 0.7874, 0.8055, 0.7874, 0.7539, 0.7768, 0.7539, 0.7617, 0.769, 0.7617, 0.7904, 0.7768, 0.8055, 0.2857, 0.7536, 0.275, 0.7536, 0.2599, 0.7687, 0.2599, 0.7901, 0.275, 0.8052, 0.2857, 0.8052, 0.7885, 0.3554, 0.7815, 0.1912, 0.7709, 0.1907, 0.7778, 0.3549, 0.8038, 0.3556, 0.7968, 0.1914, 0.7815, 0.1912, 0.7885, 0.3554, 0.1968, 0.3998, 0.1899, 0.5639, 0.2056, 0.5627, 0.2125, 0.3985, 0.8948, 0.355, 0.8886, 0.1907, 0.8672, 0.1911, 0.8734, 0.3554, 0.1862, 0.4002, 0.1793, 0.5644, 0.1899, 0.5639, 0.1968, 0.3998, 0.7815, 0.1912, 0.7885, 0.07525, 0.7778, 0.07478, 0.7709, 0.1907, 0.7968, 0.1914, 0.8038, 0.07548, 0.7885, 0.07525, 0.7815, 0.1912, 0.1899, 0.5639, 0.1968, 0.6798, 0.2125, 0.6785, 0.2056, 0.5627, 0.8886, 0.1907, 0.8864, 0.0747, 0.865, 0.07515, 0.8672, 0.1911, 0.1793, 0.5644, 0.1862, 0.6803, 0.1968, 0.6798, 0.1899, 0.5639, 0.1196, 0.356, 0.1113, 0.2813, 0.05982, 0.2803, 0.06814, 0.355, 0.1113, 0.2813, 0.113, 0.1654, 0.06152, 0.1643, 0.05982, 0.2803, 0.06814, 0.0, 0.06152, 0.1643, 0.113, 0.1654, 0.1196, 0.001075, 0.2195, 0.6793, 0.2198, 0.754, 0.2303, 0.7535, 0.23, 0.6788, 0.6679, 0.07561, 0.6764, 0.0009003, 0.6554, 0.001401, 0.6469, 0.07611, 0.6855, 0.07471, 0.694, 0.0, 0.6764, 0.0009003, 0.6679, 0.07561, 0.7284, 0.474, 0.7281, 0.3994, 0.7113, 0.3988, 0.7117, 0.4734, 0.7117, 0.4734, 0.7113, 0.3988, 0.7007, 0.3983, 0.7011, 0.4729, 0.3399, 0.7718, 0.3399, 0.7203, 0.3292, 0.7203, 0.3141, 0.7354, 0.3141, 0.7568, 0.3292, 0.7718, 0.7609, 0.3295, 0.7502, 0.3295, 0.7351, 0.3446, 0.7351, 0.3659, 0.7502, 0.381, 0.7609, 0.381, 0.7117, 0.7537, 0.7046, 0.5893, 0.694, 0.5888, 0.7011, 0.7532, 0.7284, 0.7543, 0.7214, 0.5899, 0.7046, 0.5893, 0.7117, 0.7537, 0.694, 0.3549, 0.6889, 0.1907, 0.6713, 0.1916, 0.6764, 0.3558, 0.6764, 0.3558, 0.6713, 0.1916, 0.6503, 0.1921, 0.6554, 0.3563, 0.2198, 0.399, 0.2125, 0.5634, 0.223, 0.5629, 0.2303, 0.3985, 0.7046, 0.5893, 0.7117, 0.4734, 0.7011, 0.4729, 0.694, 0.5888, 0.7214, 0.5899, 0.7284, 0.474, 0.7117, 0.4734, 0.7046, 0.5893, 0.6889, 0.1907, 0.6855, 0.07471, 0.6679, 0.07561, 0.6713, 0.1916, 0.6713, 0.1916, 0.6679, 0.07561, 0.6469, 0.07611, 0.6503, 0.1921, 0.2125, 0.5634, 0.2195, 0.6793, 0.23, 0.6788, 0.223, 0.5629, 0.1793, 0.3561, 0.1708, 0.2814, 0.1196, 0.2803, 0.1281, 0.355, 0.1708, 0.2814, 0.1738, 0.1654, 0.1227, 0.1643, 0.1196, 0.2803, 0.1281, 0.0, 0.1227, 0.1643, 0.1738, 0.1654, 0.1793, 0.001101, 0.3543, 0.61, 0.3488, 0.6848, 0.3566, 0.6842, 0.3621, 0.6094, 0.5926, 0.07476, 0.5969, 0.0, 0.5804, 0.000666, 0.5761, 0.07542, 0.3621, 0.6094, 0.3566, 0.6842, 0.3779, 0.6828, 0.3834, 0.608, 0.5761, 0.07542, 0.5804, 0.000666, 0.5591, 0.0006566, 0.5549, 0.07541, 0.9679, 0.07544, 0.9628, 0.0006306, 0.9545, 0.0, 0.9596, 0.07481, 0.5217, 0.7334, 0.5217, 0.6819, 0.511, 0.6819, 0.4959, 0.697, 0.4959, 0.7183, 0.511, 0.7334, 0.5969, 0.7347, 0.6076, 0.7347, 0.6227, 0.7196, 0.6227, 0.6982, 0.6076, 0.6831, 0.5969, 0.6831, 0.9679, 0.3409, 0.9532, 0.1908, 0.9449, 0.1901, 0.9596, 0.3403, 0.5804, 0.3408, 0.5681, 0.1912, 0.5469, 0.1912, 0.5591, 0.3408, 0.3621, 0.3439, 0.3481, 0.4941, 0.3694, 0.4927, 0.3834, 0.3425, 0.5969, 0.3401, 0.5846, 0.1905, 0.5681, 0.1912, 0.5804, 0.3408, 0.3543, 0.3446, 0.3403, 0.4947, 0.3481, 0.4941, 0.3621, 0.3439, 0.9532, 0.1908, 0.9679, 0.07544, 0.9596, 0.07481, 0.9449, 0.1901, 0.5681, 0.1912, 0.5761, 0.07542, 0.5549, 0.07541, 0.5469, 0.1912, 0.3481, 0.4941, 0.3621, 0.6094, 0.3834, 0.608, 0.3694, 0.4927, 0.5846, 0.1905, 0.5926, 0.07476, 0.5761, 0.07542, 0.5681, 0.1912, 0.3403, 0.4947, 0.3543, 0.61, 0.3621, 0.6094, 0.3481, 0.4941, 0.5469, 0.3411, 0.5428, 0.2664, 0.5048, 0.2653, 0.5088, 0.34, 0.5428, 0.2664, 0.534, 0.1505, 0.4959, 0.1494, 0.5048, 0.2653, 0.5088, 0.0, 0.4959, 0.1494, 0.534, 0.1505, 0.5469, 0.001099, 0.1668, 0.6368, 0.167, 0.7544, 0.1775, 0.7539, 0.1773, 0.6364, 0.7125, 0.2804, 0.7144, 0.3979, 0.7351, 0.3982, 0.7332, 0.2807, 0.694, 0.2808, 0.6959, 0.3983, 0.7144, 0.3979, 0.7125, 0.2804, 0.07936, 0.4749, 0.07946, 0.3574, 0.06085, 0.3565, 0.06075, 0.474, 0.06075, 0.474, 0.06085, 0.3565, 0.05057, 0.356, 0.05047, 0.4736, 0.3672, 0.7024, 0.3672, 0.7539, 0.3779, 0.7539, 0.393, 0.7388, 0.393, 0.7175, 0.3779, 0.7024, 0.4202, 0.72, 0.4095, 0.72, 0.3944, 0.7351, 0.3944, 0.7564, 0.4095, 0.7715, 0.4202, 0.7715, 0.06085, 0.7543, 0.05374, 0.5899, 0.04346, 0.5895, 0.05057, 0.7539, 0.07946, 0.7553, 0.07235, 0.5909, 0.05374, 0.5899, 0.06085, 0.7543, 0.6959, 0.0003943, 0.6943, 0.1648, 0.7129, 0.1644, 0.7144, 0.0, 0.7144, 0.0, 0.7129, 0.1644, 0.7335, 0.1647, 0.7351, 0.000322, 0.167, 0.3565, 0.1598, 0.5209, 0.1703, 0.5205, 0.1775, 0.3561, 0.05374, 0.5899, 0.06075, 0.474, 0.05047, 0.4736, 0.04346, 0.5895, 0.07235, 0.5909, 0.07936, 0.4749, 0.06075, 0.474, 0.05374, 0.5899, 0.6943, 0.1648, 0.694, 0.2808, 0.7125, 0.2804, 0.7129, 0.1644, 0.7129, 0.1644, 0.7125, 0.2804, 0.7332, 0.2807, 0.7335, 0.1647, 0.1598, 0.5209, 0.1668, 0.6368, 0.1773, 0.6364, 0.1703, 0.5205, 0.1812, 0.0006502, 0.1793, 0.1182, 0.2297, 0.1175, 0.2317, 0.0, 0.1793, 0.1182, 0.18, 0.2342, 0.2304, 0.2335, 0.2297, 0.1175, 0.2317, 0.3979, 0.2304, 0.2335, 0.18, 0.2342, 0.1812, 0.3985, 0.9966, 0.1174, 1.0, 0.0, 0.9895, 0.0001002, 0.9862, 0.1175, 0.4151, 0.4779, 0.4153, 0.3604, 0.3946, 0.3602, 0.3944, 0.4777, 0.4336, 0.4775, 0.4338, 0.3599, 0.4153, 0.3604, 0.4151, 0.4779, 0.7946, 0.6405, 0.7979, 0.7579, 0.8166, 0.7583, 0.8132, 0.6408, 0.8132, 0.6408, 0.8166, 0.7583, 0.8269, 0.7584, 0.8235, 0.6409, 0.3141, 0.7718, 0.3141, 0.7203, 0.3034, 0.7203, 0.2883, 0.7354, 0.2883, 0.7568, 0.3034, 0.7718, 0.6727, 0.7169, 0.662, 0.7169, 0.6469, 0.732, 0.6469, 0.7533, 0.662, 0.7684, 0.6727, 0.7684, 0.8144, 0.3987, 0.8166, 0.5247, 0.8269, 0.5248, 0.8246, 0.3988, 0.7957, 0.3983, 0.7979, 0.5243, 0.8166, 0.5247, 0.8144, 0.3987, 0.4337, 0.7195, 0.4338, 0.5934, 0.4153, 0.5939, 0.4151, 0.72, 0.4151, 0.72, 0.4153, 0.5939, 0.3946, 0.5937, 0.3945, 0.7198, 0.9978, 0.3596, 1.0, 0.2335, 0.9895, 0.2336, 0.9873, 0.3597, 0.8166, 0.5247, 0.8132, 0.6408, 0.8235, 0.6409, 0.8269, 0.5248, 0.7979, 0.5243, 0.7946, 0.6405, 0.8132, 0.6408, 0.8166, 0.5247, 0.4338, 0.5934, 0.4336, 0.4775, 0.4151, 0.4779, 0.4153, 0.5939, 0.4153, 0.5939, 0.4151, 0.4779, 0.3944, 0.4777, 0.3946, 0.5937, 1.0, 0.2335, 0.9966, 0.1174, 0.9862, 0.1175, 0.9895, 0.2336, 0.4449, 0.3596, 0.4449, 0.2421, 0.3944, 0.2425, 0.3945, 0.3599, 0.4449, 0.2421, 0.4449, 0.1261, 0.3945, 0.1264, 0.3944, 0.2425, 0.3944, 0.0003273, 0.3945, 0.1264, 0.4449, 0.1261, 0.4449, 0.0, 0.9786, 0.06998, 0.9862, 1.474e-05, 0.9755, 0.0, 0.9679, 0.06997, 0.9865, 0.4681, 0.9655, 0.468, 0.9656, 0.3983, 0.9866, 0.3984, 0.7351, 0.2593, 0.7427, 0.3292, 0.7604, 0.3295, 0.7527, 0.2595, 0.4449, 0.9299, 0.4454, 0.9994, 0.4624, 1.0, 0.4619, 0.9304, 0.7527, 0.2595, 0.7604, 0.3295, 0.7709, 0.3294, 0.7632, 0.2595, 0.1454, 0.7526, 0.1303, 0.7677, 0.1196, 0.7677, 0.1196, 0.7161, 0.1303, 0.7161, 0.1454, 0.7312, 0.4449, 0.6004, 0.445, 0.6702, 0.4958, 0.6704, 0.4957, 0.6007, 0.07946, 0.7525, 0.07946, 0.7312, 0.09457, 0.7161, 0.1053, 0.7161, 0.1053, 0.7676, 0.09457, 0.7676, 0.445, 0.341, 0.4449, 0.4107, 0.4957, 0.411, 0.4958, 0.3413, 0.7583, 0.1872, 0.7527, 0.2595, 0.7632, 0.2595, 0.7688, 0.1872, 0.4453, 0.8574, 0.4449, 0.9299, 0.4619, 0.9304, 0.4622, 0.8579, 0.7407, 0.187, 0.7351, 0.2593, 0.7527, 0.2595, 0.7583, 0.1872, 0.9866, 0.5406, 0.9656, 0.5405, 0.9655, 0.468, 0.9865, 0.4681, 0.9841, 0.1423, 0.9786, 0.06998, 0.9679, 0.06997, 0.9735, 0.1423, 0.979, 0.2598, 0.9841, 0.1423, 0.9735, 0.1423, 0.9684, 0.2597, 0.9865, 0.6578, 0.9655, 0.6577, 0.9656, 0.5405, 0.9866, 0.5406, 0.7355, 0.06953, 0.7407, 0.187, 0.7583, 0.1872, 0.7532, 0.06975, 0.445, 0.7402, 0.4453, 0.8574, 0.4622, 0.8579, 0.4619, 0.7408, 0.7532, 0.06975, 0.7583, 0.1872, 0.7688, 0.1872, 0.7637, 0.06971, 0.4449, 0.4107, 0.445, 0.4832, 0.4957, 0.4835, 0.4957, 0.411, 0.7604, 0.0002241, 0.7532, 0.06975, 0.7637, 0.06971, 0.7709, 0.000187, 0.4454, 0.6704, 0.445, 0.7402, 0.4619, 0.7408, 0.4624, 0.671, 0.7427, 0.0, 0.7355, 0.06953, 0.7532, 0.06975, 0.7604, 0.0002241, 0.9866, 0.7276, 0.9656, 0.7274, 0.9655, 0.6577, 0.9865, 0.6578, 0.9862, 0.3293, 0.979, 0.2598, 0.9684, 0.2597, 0.9755, 0.3293, 0.445, 0.4832, 0.4449, 0.6004, 0.4957, 0.6007, 0.4957, 0.4835, 0.7353, 0.68, 0.7332, 0.7549, 0.7439, 0.7544, 0.746, 0.6796, 0.8796, 0.473, 0.888, 0.3983, 0.8667, 0.3987, 0.8583, 0.4734, 0.746, 0.6796, 0.7439, 0.7544, 0.7596, 0.7532, 0.7617, 0.6783, 0.7946, 0.4738, 0.7931, 0.399, 0.7778, 0.3988, 0.7793, 0.4735, 0.7793, 0.4735, 0.7778, 0.3988, 0.7671, 0.3983, 0.7686, 0.4731, 0.3929, 0.8055, 0.3929, 0.7539, 0.3823, 0.7539, 0.3672, 0.769, 0.3672, 0.7904, 0.3823, 0.8055, 0.02577, 0.7492, 0.01509, 0.7492, 2.152e-08, 0.7643, 0.0, 0.7857, 0.01509, 0.8008, 0.02577, 0.8008, 0.7793, 0.7537, 0.7723, 0.5895, 0.7617, 0.589, 0.7686, 0.7532, 0.7946, 0.7539, 0.7876, 0.5897, 0.7723, 0.5895, 0.7793, 0.7537, 0.746, 0.3996, 0.7391, 0.5637, 0.7548, 0.5624, 0.7617, 0.3983, 0.888, 0.7532, 0.8818, 0.589, 0.8605, 0.5894, 0.8667, 0.7537, 0.7353, 0.4, 0.7284, 0.5641, 0.7391, 0.5637, 0.746, 0.3996, 0.7723, 0.5895, 0.7793, 0.4735, 0.7686, 0.4731, 0.7617, 0.589, 0.7876, 0.5897, 0.7946, 0.4738, 0.7793, 0.4735, 0.7723, 0.5895, 0.7391, 0.5637, 0.746, 0.6796, 0.7617, 0.6783, 0.7548, 0.5624, 0.8818, 0.589, 0.8796, 0.473, 0.8583, 0.4734, 0.8605, 0.5894, 0.7284, 0.5641, 0.7353, 0.68, 0.746, 0.6796, 0.7391, 0.5637, 0.05982, 0.356, 0.0515, 0.2813, 0.0, 0.2803, 0.008319, 0.355, 0.0515, 0.2813, 0.0532, 0.1654, 0.001697, 0.1643, 0.0, 0.2803, 0.008319, 0.0, 0.001697, 0.1643, 0.0532, 0.1654, 0.05982, 0.001075, 0.01404, 0.6227, 0.008553, 0.6977, 0.0164, 0.6975, 0.02189, 0.6225, 0.6426, 0.07473, 0.6469, 0.0, 0.6304, 0.0006141, 0.6261, 0.07534, 0.02189, 0.6225, 0.0164, 0.6975, 0.03771, 0.6961, 0.04319, 0.6211, 0.6261, 0.07534, 0.6304, 0.0006141, 0.6091, 0.000615, 0.6048, 0.07535, 0.9655, 0.4735, 0.9604, 0.3985, 0.952, 0.3983, 0.9571, 0.4733, 0.3661, 0.7878, 0.3661, 0.7363, 0.3554, 0.7364, 0.3403, 0.7515, 0.3403, 0.7728, 0.3554, 0.7878, 0.2317, 0.7866, 0.2423, 0.7866, 0.2574, 0.7715, 0.2574, 0.7502, 0.2423, 0.7351, 0.2317, 0.7351, 0.9655, 0.7386, 0.9507, 0.5892, 0.9424, 0.589, 0.9571, 0.7383, 0.6304, 0.3407, 0.6182, 0.1912, 0.5969, 0.1912, 0.6091, 0.3407, 0.02189, 0.3575, 0.007851, 0.5068, 0.02915, 0.5053, 0.04319, 0.356, 0.6469, 0.3401, 0.6347, 0.1905, 0.6182, 0.1912, 0.6304, 0.3407, 0.01404, 0.3577, 0.0, 0.507, 0.007851, 0.5068, 0.02189, 0.3575, 0.9507, 0.5892, 0.9655, 0.4735, 0.9571, 0.4733, 0.9424, 0.589, 0.6182, 0.1912, 0.6261, 0.07534, 0.6048, 0.07535, 0.5969, 0.1912, 0.007851, 0.5068, 0.02189, 0.6225, 0.04319, 0.6211, 0.02915, 0.5053, 0.6347, 0.1905, 0.6426, 0.07473, 0.6261, 0.07534, 0.6182, 0.1912, 0.0, 0.507, 0.01404, 0.6227, 0.02189, 0.6225, 0.007851, 0.5068, 0.4959, 0.341, 0.4919, 0.2664, 0.4537, 0.2653, 0.4578, 0.3399, 0.4919, 0.2664, 0.483, 0.1505, 0.4449, 0.1494, 0.4537, 0.2653, 0.4578, 0.0, 0.4449, 0.1494, 0.483, 0.1505, 0.4959, 0.001074, 0.8562, 0.5158, 0.8583, 0.3983, 0.8502, 0.3987, 0.8482, 0.5161, 0.07946, 0.5982, 0.08212, 0.7156, 0.09834, 0.7159, 0.09568, 0.5985, 0.8482, 0.5161, 0.8502, 0.3987, 0.8289, 0.3988, 0.8269, 0.5163, 0.09568, 0.5985, 0.09834, 0.7159, 0.1196, 0.7161, 0.117, 0.5987, 0.3834, 0.5846, 0.3853, 0.7021, 0.393, 0.7024, 0.3911, 0.5849, 0.2574, 0.7351, 0.2574, 0.6836, 0.2468, 0.6836, 0.2317, 0.6987, 0.2317, 0.72, 0.2468, 0.7351, 0.3661, 0.6848, 0.3554, 0.6848, 0.3403, 0.6999, 0.3403, 0.7213, 0.3554, 0.7363, 0.3661, 0.7363, 0.3841, 0.3425, 0.3853, 0.4686, 0.393, 0.4689, 0.3917, 0.3428, 0.09659, 0.3564, 0.09834, 0.4824, 0.1196, 0.4826, 0.1179, 0.3566, 0.8489, 0.7582, 0.8502, 0.6321, 0.8289, 0.6322, 0.8276, 0.7583, 0.08037, 0.356, 0.08212, 0.4821, 0.09834, 0.4824, 0.09659, 0.3564, 0.8569, 0.7578, 0.8583, 0.6317, 0.8502, 0.6321, 0.8489, 0.7582, 0.3853, 0.4686, 0.3834, 0.5846, 0.3911, 0.5849, 0.393, 0.4689, 0.09834, 0.4824, 0.09568, 0.5985, 0.117, 0.5987, 0.1196, 0.4826, 0.8502, 0.6321, 0.8482, 0.5161, 0.8269, 0.5163, 0.8289, 0.6322, 0.08212, 0.4821, 0.07946, 0.5982, 0.09568, 0.5985, 0.09834, 0.4824, 0.8583, 0.6317, 0.8562, 0.5158, 0.8482, 0.5161, 0.8502, 0.6321, 0.2911, 0.3609, 0.2883, 0.4782, 0.3251, 0.4771, 0.3279, 0.3598, 0.2883, 0.4782, 0.2911, 0.5943, 0.3279, 0.5933, 0.3251, 0.4771, 0.326, 0.7193, 0.3279, 0.5933, 0.2911, 0.5943, 0.2893, 0.7203])
me_cylinder_011.materials.append(mat_logs_wood)
me_cylinder_011.use_remesh_preserve_volume = False
me_cylinder_011.use_remesh_preserve_attributes = False
me_cylinder_011.use_mirror_vertex_groups = False
me_cylinder_011.update()
me_cylinder = bpy.data.meshes.new('Cylinder')
me_cylinder.from_pydata([(-0.3858, -1.025, 0.2968), (-0.07244, -1.025, 0.5062), (0.2971, -1.025, 0.4327), (0.5065, -1.025, 0.1194), (0.433, -1.025, -0.2502), (0.1197, -1.025, -0.4596), (-0.2499, -1.025, -0.3861), (-0.4593, -1.025, -0.07275), (-0.07793, -0.7724, 0.5436), (0.3231, -0.7724, 0.4638), (0.5503, -0.7724, 0.1238), (0.4705, -0.7724, -0.2772), (0.1305, -0.7724, -0.5044), (-0.2705, -0.7724, -0.4246), (-0.4179, -0.7724, 0.3164), (-0.4977, -0.7724, -0.08462), (-0.3826, -0.7825, 0.2929), (-0.06923, -0.7825, 0.5023), (0.3003, -0.7825, 0.4288), (0.5097, -0.7825, 0.1154), (0.4362, -0.7825, -0.2541), (0.1229, -0.7825, -0.4635), (-0.2467, -0.7825, -0.39), (-0.4561, -0.7825, -0.07665), (-0.3704, -0.5761, 0.2881), (-0.05708, -0.5761, 0.4974), (0.3125, -0.5761, 0.4239), (0.5219, -0.5761, 0.1106), (0.4483, -0.5761, -0.259), (0.135, -0.5761, -0.4683), (-0.2346, -0.5761, -0.3948), (-0.4439, -0.5761, -0.08151), (-0.3731, -3.725e-07, 0.2796), (-0.05981, -3.185e-07, 0.489), (0.3098, -2.533e-07, 0.4154), (0.5191, -2.682e-07, 0.1021), (0.4456, -3.278e-07, -0.2675), (0.1323, -2.906e-07, -0.4768), (-0.2373, -3.576e-07, -0.4033), (-0.4466, -3.576e-07, -0.08997), (-0.4845, -0.5807, -0.08989), (-0.4047, -0.5807, 0.3112), (-0.2573, -0.5807, -0.4299), (0.1437, -0.5807, -0.5096), (0.4837, -0.5807, -0.2825), (0.5635, -0.5807, 0.1186), (0.3363, -0.5807, 0.4586), (-0.06474, -0.5807, 0.5383), (-0.07793, -0.2828, 0.5436), (0.3231, -0.2828, 0.4638), (0.5503, -0.2828, 0.1238), (0.4705, -0.2828, -0.2772), (0.1305, -0.2828, -0.5044), (-0.2705, -0.2828, -0.4246), (-0.4179, -0.2828, 0.3164), (-0.4977, -0.2828, -0.08462), (-0.3826, -0.2928, 0.2929), (-0.06923, -0.2928, 0.5023), (0.3003, -0.2928, 0.4288), (0.5097, -0.2928, 0.1154), (0.4362, -0.2928, -0.2541), (0.1229, -0.2928, -0.4635), (-0.2467, -0.2928, -0.39), (-0.4561, -0.2928, -0.07665), (-0.3704, -0.0805, 0.2881), (-0.05708, -0.0805, 0.4974), (0.3125, -0.0805, 0.4239), (0.5219, -0.0805, 0.1106), (0.4483, -0.0805, -0.259), (0.135, -0.0805, -0.4683), (-0.2346, -0.0805, -0.3948), (-0.4439, -0.0805, -0.08151), (-0.4845, -0.09106, -0.08989), (-0.4047, -0.09106, 0.3112), (-0.2573, -0.09106, -0.4299), (0.1437, -0.09106, -0.5096), (0.4837, -0.09106, -0.2825), (0.5635, -0.09106, 0.1186), (0.3363, -0.09106, 0.4586), (-0.06474, -0.09106, 0.5383)], [], [(14, 8, 47, 41), (2, 18, 17, 1), (4, 20, 19, 3), (6, 22, 21, 5), (1, 17, 16, 0), (3, 19, 18, 2), (5, 21, 20, 4), (7, 23, 22, 6), (14, 41, 40, 15), (11, 12, 43, 44), (8, 9, 46, 47), (12, 13, 42, 43), (29, 28, 44, 43), (9, 10, 45, 46), (13, 15, 40, 42), (10, 11, 44, 45), (19, 20, 11, 10), (30, 29, 43, 42), (20, 21, 12, 11), (31, 30, 42, 40), (21, 22, 13, 12), (31, 40, 41, 24), (22, 23, 15, 13), (25, 24, 41, 47), (29, 30, 38, 37), (24, 32, 39, 31), (24, 25, 33, 32), (26, 27, 35, 34), (28, 29, 37, 36), (30, 31, 39, 38), (25, 26, 34, 33), (27, 28, 36, 35), (0, 7, 6, 5, 4, 3, 2, 1), (7, 0, 16, 23), (18, 19, 10, 9), (28, 27, 45, 44), (17, 18, 9, 8), (27, 26, 46, 45), (16, 17, 8, 14), (26, 25, 47, 46), (16, 14, 15, 23), (54, 48, 79, 73), (54, 73, 72, 55), (51, 52, 75, 76), (48, 49, 78, 79), (52, 53, 74, 75), (69, 68, 76, 75), (49, 50, 77, 78), (53, 55, 72, 74), (50, 51, 76, 77), (59, 60, 51, 50), (70, 69, 75, 74), (60, 61, 52, 51), (71, 70, 74, 72), (61, 62, 53, 52), (71, 72, 73, 64), (62, 63, 55, 53), (65, 64, 73, 79), (58, 59, 50, 49), (68, 67, 77, 76), (57, 58, 49, 48), (67, 66, 78, 77), (56, 57, 48, 54), (66, 65, 79, 78), (56, 54, 55, 63)])
me_cylinder.polygons.foreach_set('material_index', [1, 0, 0, 0, 0, 0, 0, 0, 1, 1, 1, 1, 1, 1, 1, 1, 1, 1, 1, 1, 1, 1, 1, 1, 0, 0, 0, 0, 0, 0, 0, 0, 0, 0, 1, 1, 1, 1, 1, 1, 1, 1, 1, 1, 1, 1, 1, 1, 1, 1, 1, 1, 1, 1, 1, 1, 1, 1, 1, 1, 1, 1, 1, 1, 1])
_uv = me_cylinder.uv_layers.new(name='UVMap')
_uv.uv.foreach_set('vector', [0.349, 0.958, 0.3449, 0.8499, 0.4058, 0.8451, 0.41, 0.9532, 0.07907, 0.7105, 0.1561, 0.7089, 0.1561, 0.8289, 0.07907, 0.8306, 0.903, 0.6805, 0.8282, 0.6755, 0.8093, 0.6135, 0.8841, 0.6185, 0.8841, 0.9031, 0.8093, 0.8981, 0.8282, 0.7934, 0.903, 0.7984, 0.07907, 0.8306, 0.1561, 0.8289, 0.16, 0.9286, 0.08291, 0.9302, 0.08291, 0.6404, 0.16, 0.6387, 0.1561, 0.7089, 0.07907, 0.7105, 0.903, 0.7984, 0.8282, 0.7934, 0.8282, 0.6755, 0.903, 0.6805, 0.47, 0.7459, 0.5471, 0.7475, 0.5471, 0.8694, 0.47, 0.8678, 0.47, 0.9398, 0.524, 0.9641, 0.524, 0.8936, 0.47, 0.8694, 0.8235, 0.2415, 0.8235, 0.1136, 0.8821, 0.1205, 0.8821, 0.2484, 0.3449, 0.8499, 0.3449, 0.7196, 0.4058, 0.7148, 0.4058, 0.8451, 0.8235, 0.1136, 0.844, 0.0, 0.9026, 0.006954, 0.8821, 0.1205, 0.4103, 0.01263, 0.3258, 0.09884, 0.3132, 0.09362, 0.4049, 7.079e-05, 0.3449, 0.7196, 0.349, 0.6435, 0.41, 0.6387, 0.4058, 0.7148, 0.6081, 0.7497, 0.6081, 0.8819, 0.5471, 0.8781, 0.5471, 0.7459, 0.844, 0.3088, 0.8235, 0.2415, 0.8821, 0.2484, 0.9026, 0.3157, 0.2987, 0.5395, 0.2987, 0.4177, 0.3112, 0.4126, 0.3112, 0.5448, 0.5298, 0.01257, 0.4103, 0.01263, 0.4049, 7.079e-05, 0.5347, 0.0, 0.2987, 0.4177, 0.2147, 0.3317, 0.22, 0.3193, 0.3112, 0.4126, 0.6144, 0.09868, 0.5298, 0.01257, 0.5347, 0.0, 0.6264, 0.09344, 0.2147, 0.3317, 0.09595, 0.332, 0.09114, 0.3196, 0.22, 0.3193, 0.9152, 0.263, 0.9275, 0.2682, 0.9275, 0.136, 0.9152, 0.1412, 0.09595, 0.332, 0.01195, 0.4183, 1.349e-07, 0.4132, 0.09114, 0.3196, 0.5298, 0.3067, 0.6144, 0.2205, 0.6264, 0.2257, 0.5347, 0.3192, 0.6264, 0.1047, 0.6453, 0.0, 0.8235, 0.00879, 0.8046, 0.1134, 0.47, 0.8202, 0.47, 0.6387, 0.41, 0.6609, 0.41, 0.8423, 0.6262, 0.904, 0.6223, 0.8043, 0.8055, 0.8037, 0.8093, 0.9033, 0.6223, 0.6843, 0.6262, 0.6141, 0.8093, 0.6135, 0.8055, 0.6836, 0.6264, 0.2225, 0.6264, 0.1047, 0.8046, 0.1134, 0.8046, 0.2313, 0.2798, 0.825, 0.16, 0.8261, 0.16, 0.6399, 0.2798, 0.6387, 0.6223, 0.8043, 0.6223, 0.6843, 0.8055, 0.6836, 0.8055, 0.8037, 0.6453, 0.2845, 0.6264, 0.2225, 0.8046, 0.2313, 0.8235, 0.2933, 0.911, 0.5272, 0.911, 0.4054, 0.8264, 0.3193, 0.7069, 0.3193, 0.6223, 0.4056, 0.6223, 0.5274, 0.7069, 0.6135, 0.8264, 0.6135, 0.6218, 0.6387, 0.5622, 0.6619, 0.5622, 0.7382, 0.6218, 0.715, 0.2147, 0.6259, 0.2987, 0.5395, 0.3112, 0.5448, 0.22, 0.6385, 0.3258, 0.09884, 0.3258, 0.2207, 0.3132, 0.2258, 0.3132, 0.09362, 0.09594, 0.6261, 0.2147, 0.6259, 0.22, 0.6385, 0.09114, 0.6387, 0.3258, 0.2207, 0.4103, 0.3068, 0.4049, 0.3193, 0.3132, 0.2258, 0.01195, 0.5402, 0.09594, 0.6261, 0.09114, 0.6387, 0.0, 0.5455, 0.4103, 0.3068, 0.5298, 0.3067, 0.5347, 0.3192, 0.4049, 0.3193, 0.9026, 0.263, 0.9152, 0.2682, 0.9152, 0.136, 0.9026, 0.1411, 0.3407, 0.6387, 0.3449, 0.7469, 0.284, 0.7516, 0.2798, 0.6435, 0.41, 0.9128, 0.4639, 0.9371, 0.4639, 0.8666, 0.41, 0.8423, 0.0, 0.8802, 2.248e-08, 0.7523, 0.0586, 0.7593, 0.0586, 0.8872, 0.3449, 0.7469, 0.3449, 0.8771, 0.284, 0.8819, 0.284, 0.7516, 2.248e-08, 0.7523, 0.02047, 0.6387, 0.07907, 0.6457, 0.0586, 0.7593, 0.09722, 0.01265, 0.01268, 0.09885, 8.991e-08, 0.09362, 0.09173, 7.08e-05, 0.3449, 0.8771, 0.3407, 0.9532, 0.2798, 0.958, 0.284, 0.8819, 0.9026, 0.1322, 0.9026, 0.0, 0.9636, 0.003785, 0.9636, 0.136, 0.02047, 0.9475, 0.0, 0.8802, 0.0586, 0.8872, 0.07907, 0.9545, 0.6099, 0.5395, 0.6099, 0.4177, 0.6223, 0.4126, 0.6223, 0.5448, 0.2168, 0.01258, 0.09722, 0.01265, 0.09173, 7.08e-05, 0.2215, 0.0, 0.6099, 0.4177, 0.5259, 0.3317, 0.5312, 0.3193, 0.6223, 0.4126, 0.3013, 0.0987, 0.2168, 0.01258, 0.2215, 0.0, 0.3132, 0.09344, 0.5259, 0.3317, 0.4071, 0.332, 0.4023, 0.3196, 0.5312, 0.3193, 0.911, 0.8873, 0.9234, 0.8926, 0.9234, 0.7604, 0.911, 0.7655, 0.4071, 0.332, 0.3231, 0.4183, 0.3112, 0.4132, 0.4023, 0.3196, 0.2168, 0.3068, 0.3013, 0.2205, 0.3132, 0.2257, 0.2215, 0.3192, 0.5259, 0.6259, 0.6099, 0.5395, 0.6223, 0.5448, 0.5312, 0.6385, 0.01268, 0.09885, 0.01268, 0.2207, 0.0, 0.2258, 8.991e-08, 0.09362, 0.4071, 0.6261, 0.5259, 0.6259, 0.5312, 0.6385, 0.4023, 0.6387, 0.01268, 0.2207, 0.09722, 0.3068, 0.09173, 0.3193, 0.0, 0.2258, 0.3231, 0.5402, 0.4071, 0.6261, 0.4023, 0.6387, 0.3112, 0.5455, 0.09722, 0.3068, 0.2168, 0.3068, 0.2215, 0.3192, 0.09173, 0.3193, 0.6091, 0.8652, 0.6218, 0.8704, 0.6218, 0.7382, 0.6091, 0.7433])
me_cylinder.materials.append(mat_stump_wood)
me_cylinder.materials.append(mat_stump_metal)
me_cylinder.use_remesh_preserve_volume = False
me_cylinder.use_remesh_preserve_attributes = False
me_cylinder.use_mirror_vertex_groups = False
me_cylinder.update()

# ---- objects
ob_axe = bpy.data.objects.new('Axe', me_cylinder_001)
ob_logs = bpy.data.objects.new('Logs', me_cylinder_011)
ob_stump = bpy.data.objects.new('Stump', me_cylinder)

# ---- transforms, parenting, visibility, modifiers, constraints
ob_axe.location = (0.0, 0.0, 0.0)
ob_axe.rotation_euler = (-1.571, -0.0, 0.0)
ob_axe.lineart.crease_threshold = 0.0
ob_logs.location = (0.0, 0.0, 0.0)
ob_logs.rotation_euler = (-1.571, -0.0, 0.0)
ob_logs.lineart.crease_threshold = 0.0
ob_stump.location = (0.0, 0.0, 0.0)
ob_stump.rotation_euler = (-1.571, -0.0, 0.0)
ob_stump.lineart.crease_threshold = 0.0

# ---- collection membership
col_collection_1.objects.link(ob_axe)
col_collection_1.objects.link(ob_logs)
col_collection_1.objects.link(ob_stump)

# ---- scene / render settings (as saved in the file)
scene.frame_start = 1; scene.frame_end = 250; scene.frame_set(1)
scene.render.engine = 'CYCLES'
scene.render.resolution_percentage = 50
scene.render.dither_intensity = 0.0
scene.cycles.use_denoising = False
scene.cycles.samples = 128
scene.cycles.sampling_pattern = 'TABULATED_SOBOL'
scene.cycles.light_sampling_threshold = 0.0
scene.cycles.use_adaptive_sampling = False
scene.cycles.use_light_tree = False
scene.cycles.blur_glossy = 0.0
scene.cycles.sample_clamp_indirect = 0.0
scene.view_settings.view_transform = 'Standard'
bpy.context.view_layer.update()

# ---- added for rendering (the .blend has no active camera and no usable light): camera, sun
cam_auto = bpy.data.cameras.new('AutoCamera')
cam_auto.lens = 50.0
cam_auto.sensor_width = 36.0
cam_auto.clip_end = 1000.0
ob_auto_camera = bpy.data.objects.new('AutoCamera', cam_auto)
scene.collection.objects.link(ob_auto_camera)
ob_auto_camera.location = (4.87536, -3.94416, 4.33095)
ob_auto_camera.rotation_euler = (1.09748, -7.21219e-08, 0.694738)
scene.camera = ob_auto_camera
light_auto_sun = bpy.data.lights.new('AutoSun', 'SUN')
light_auto_sun.energy = 3.0
light_auto_sun.angle = 0.0523599
ob_auto_sun = bpy.data.objects.new('AutoSun', light_auto_sun)
scene.collection.objects.link(ob_auto_sun)
ob_auto_sun.rotation_euler = (0.872665, 0.174533, 0.523599)
bpy.context.view_layer.update()
